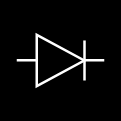

The diagram above was exported from draw.io. Its source (the exported page's mxGraphModel, read from the mxfile embedded in the PNG):
<mxGraphModel dx="1674" dy="843" grid="1" gridSize="10" guides="1" tooltips="1" connect="1" arrows="1" fold="1" page="1" pageScale="1" pageWidth="1169" pageHeight="827" math="0" shadow="0">
  <root>
    <mxCell id="0" />
    <mxCell id="1" parent="0" />
    <mxCell id="viRLm-1kdVlqscqhSmVz-1" value="" style="whiteSpace=wrap;html=1;aspect=fixed;fillColor=#000000;" vertex="1" parent="1">
      <mxGeometry x="520" y="354" width="120" height="120" as="geometry" />
    </mxCell>
    <mxCell id="viRLm-1kdVlqscqhSmVz-2" value="" style="triangle;whiteSpace=wrap;html=1;strokeWidth=2.5;strokeColor=white;fillColor=none;rotation=0;" vertex="1" parent="1">
      <mxGeometry x="556.25" y="388.38" width="47.5" height="51.25" as="geometry" />
    </mxCell>
    <mxCell id="viRLm-1kdVlqscqhSmVz-3" value="" style="endArrow=none;html=1;rounded=0;strokeWidth=2.5;strokeColor=white;exitX=1;exitY=0.5;exitDx=0;exitDy=0;" edge="1" parent="1">
      <mxGeometry width="50" height="50" relative="1" as="geometry">
        <mxPoint x="603.75" y="413.77" as="sourcePoint" />
        <mxPoint x="623.75" y="413.77" as="targetPoint" />
      </mxGeometry>
    </mxCell>
    <mxCell id="viRLm-1kdVlqscqhSmVz-4" value="" style="endArrow=none;html=1;rounded=0;strokeWidth=2.5;strokeColor=white;exitX=1;exitY=0.5;exitDx=0;exitDy=0;" edge="1" parent="1">
      <mxGeometry width="50" height="50" relative="1" as="geometry">
        <mxPoint x="536.25" y="413.77" as="sourcePoint" />
        <mxPoint x="556.25" y="413.77" as="targetPoint" />
      </mxGeometry>
    </mxCell>
    <mxCell id="viRLm-1kdVlqscqhSmVz-5" value="" style="endArrow=none;html=1;rounded=0;strokeWidth=2.5;strokeColor=white;exitX=0.7;exitY=0.333;exitDx=0;exitDy=0;exitPerimeter=0;" edge="1" parent="1" source="viRLm-1kdVlqscqhSmVz-1">
      <mxGeometry width="50" height="50" relative="1" as="geometry">
        <mxPoint x="603.75" y="404.12" as="sourcePoint" />
        <mxPoint x="604" y="434" as="targetPoint" />
      </mxGeometry>
    </mxCell>
  </root>
</mxGraphModel>